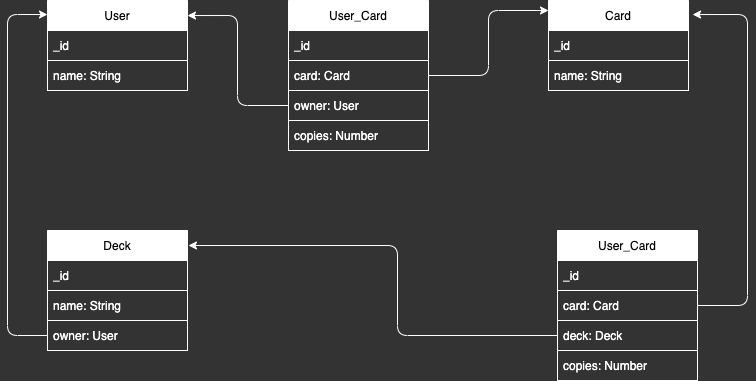

The diagram above was exported from draw.io. Its source (the exported page's mxGraphModel, read from the mxfile embedded in the PNG):
<mxGraphModel dx="805" dy="461" grid="1" gridSize="10" guides="1" tooltips="1" connect="1" arrows="1" fold="1" page="1" pageScale="1" pageWidth="850" pageHeight="1100" background="#333333" math="0" shadow="0">
  <root>
    <mxCell id="0" />
    <mxCell id="1" parent="0" />
    <mxCell id="2" value="User" style="swimlane;fontStyle=0;childLayout=stackLayout;horizontal=1;startSize=30;horizontalStack=0;resizeParent=1;resizeParentMax=0;resizeLast=0;collapsible=1;marginBottom=0;strokeColor=#FFFFFF;" parent="1" vertex="1">
      <mxGeometry x="60" y="80" width="140" height="90" as="geometry" />
    </mxCell>
    <mxCell id="3" value="_id" style="text;strokeColor=#FFFFFF;fillColor=none;align=left;verticalAlign=middle;spacingLeft=4;spacingRight=4;overflow=hidden;points=[[0,0.5],[1,0.5]];portConstraint=eastwest;rotatable=0;fontColor=#FFFFFF;" parent="2" vertex="1">
      <mxGeometry y="30" width="140" height="30" as="geometry" />
    </mxCell>
    <mxCell id="4" value="name: String" style="text;strokeColor=#FFFFFF;fillColor=none;align=left;verticalAlign=middle;spacingLeft=4;spacingRight=4;overflow=hidden;points=[[0,0.5],[1,0.5]];portConstraint=eastwest;rotatable=0;fontColor=#FFFFFF;" parent="2" vertex="1">
      <mxGeometry y="60" width="140" height="30" as="geometry" />
    </mxCell>
    <mxCell id="6" value="Card" style="swimlane;fontStyle=0;childLayout=stackLayout;horizontal=1;startSize=30;horizontalStack=0;resizeParent=1;resizeParentMax=0;resizeLast=0;collapsible=1;marginBottom=0;strokeColor=#FFFFFF;" parent="1" vertex="1">
      <mxGeometry x="561" y="80" width="140" height="90" as="geometry" />
    </mxCell>
    <mxCell id="7" value="_id" style="text;strokeColor=#FFFFFF;fillColor=none;align=left;verticalAlign=middle;spacingLeft=4;spacingRight=4;overflow=hidden;points=[[0,0.5],[1,0.5]];portConstraint=eastwest;rotatable=0;fontColor=#FFFFFF;" parent="6" vertex="1">
      <mxGeometry y="30" width="140" height="30" as="geometry" />
    </mxCell>
    <mxCell id="8" value="name: String" style="text;strokeColor=#FFFFFF;fillColor=none;align=left;verticalAlign=middle;spacingLeft=4;spacingRight=4;overflow=hidden;points=[[0,0.5],[1,0.5]];portConstraint=eastwest;rotatable=0;fontColor=#FFFFFF;" parent="6" vertex="1">
      <mxGeometry y="60" width="140" height="30" as="geometry" />
    </mxCell>
    <mxCell id="10" value="Deck" style="swimlane;fontStyle=0;childLayout=stackLayout;horizontal=1;startSize=30;horizontalStack=0;resizeParent=1;resizeParentMax=0;resizeLast=0;collapsible=1;marginBottom=0;strokeColor=#FFFFFF;" parent="1" vertex="1">
      <mxGeometry x="60" y="310" width="140" height="120" as="geometry" />
    </mxCell>
    <mxCell id="11" value="_id" style="text;strokeColor=#FFFFFF;fillColor=none;align=left;verticalAlign=middle;spacingLeft=4;spacingRight=4;overflow=hidden;points=[[0,0.5],[1,0.5]];portConstraint=eastwest;rotatable=0;fontColor=#FFFFFF;" parent="10" vertex="1">
      <mxGeometry y="30" width="140" height="30" as="geometry" />
    </mxCell>
    <mxCell id="12" value="name: String" style="text;strokeColor=#FFFFFF;fillColor=none;align=left;verticalAlign=middle;spacingLeft=4;spacingRight=4;overflow=hidden;points=[[0,0.5],[1,0.5]];portConstraint=eastwest;rotatable=0;fontColor=#FFFFFF;" parent="10" vertex="1">
      <mxGeometry y="60" width="140" height="30" as="geometry" />
    </mxCell>
    <mxCell id="13" value="owner: User" style="text;strokeColor=#FFFFFF;fillColor=none;align=left;verticalAlign=middle;spacingLeft=4;spacingRight=4;overflow=hidden;points=[[0,0.5],[1,0.5]];portConstraint=eastwest;rotatable=0;fontColor=#FFFFFF;" parent="10" vertex="1">
      <mxGeometry y="90" width="140" height="30" as="geometry" />
    </mxCell>
    <mxCell id="19" value="User_Card" style="swimlane;fontStyle=0;childLayout=stackLayout;horizontal=1;startSize=30;horizontalStack=0;resizeParent=1;resizeParentMax=0;resizeLast=0;collapsible=1;marginBottom=0;strokeColor=#FFFFFF;" parent="1" vertex="1">
      <mxGeometry x="301" y="80" width="140" height="150" as="geometry" />
    </mxCell>
    <mxCell id="20" value="_id" style="text;strokeColor=#FFFFFF;fillColor=none;align=left;verticalAlign=middle;spacingLeft=4;spacingRight=4;overflow=hidden;points=[[0,0.5],[1,0.5]];portConstraint=eastwest;rotatable=0;fontColor=#FFFFFF;" parent="19" vertex="1">
      <mxGeometry y="30" width="140" height="30" as="geometry" />
    </mxCell>
    <mxCell id="23" value="card: Card" style="text;strokeColor=#FFFFFF;fillColor=none;align=left;verticalAlign=middle;spacingLeft=4;spacingRight=4;overflow=hidden;points=[[0,0.5],[1,0.5]];portConstraint=eastwest;rotatable=0;fontColor=#FFFFFF;" parent="19" vertex="1">
      <mxGeometry y="60" width="140" height="30" as="geometry" />
    </mxCell>
    <mxCell id="21" value="owner: User" style="text;strokeColor=#FFFFFF;fillColor=none;align=left;verticalAlign=middle;spacingLeft=4;spacingRight=4;overflow=hidden;points=[[0,0.5],[1,0.5]];portConstraint=eastwest;rotatable=0;fontColor=#FFFFFF;" parent="19" vertex="1">
      <mxGeometry y="90" width="140" height="30" as="geometry" />
    </mxCell>
    <mxCell id="22" value="copies: Number" style="text;strokeColor=#FFFFFF;fillColor=none;align=left;verticalAlign=middle;spacingLeft=4;spacingRight=4;overflow=hidden;points=[[0,0.5],[1,0.5]];portConstraint=eastwest;rotatable=0;fontColor=#FFFFFF;" parent="19" vertex="1">
      <mxGeometry y="120" width="140" height="30" as="geometry" />
    </mxCell>
    <mxCell id="24" value="User_Card" style="swimlane;fontStyle=0;childLayout=stackLayout;horizontal=1;startSize=30;horizontalStack=0;resizeParent=1;resizeParentMax=0;resizeLast=0;collapsible=1;marginBottom=0;strokeColor=#FFFFFF;" parent="1" vertex="1">
      <mxGeometry x="570" y="310" width="140" height="150" as="geometry" />
    </mxCell>
    <mxCell id="25" value="_id" style="text;strokeColor=#FFFFFF;fillColor=none;align=left;verticalAlign=middle;spacingLeft=4;spacingRight=4;overflow=hidden;points=[[0,0.5],[1,0.5]];portConstraint=eastwest;rotatable=0;fontColor=#FFFFFF;" parent="24" vertex="1">
      <mxGeometry y="30" width="140" height="30" as="geometry" />
    </mxCell>
    <mxCell id="26" value="card: Card" style="text;strokeColor=#FFFFFF;fillColor=none;align=left;verticalAlign=middle;spacingLeft=4;spacingRight=4;overflow=hidden;points=[[0,0.5],[1,0.5]];portConstraint=eastwest;rotatable=0;fontColor=#FFFFFF;" parent="24" vertex="1">
      <mxGeometry y="60" width="140" height="30" as="geometry" />
    </mxCell>
    <mxCell id="27" value="deck: Deck" style="text;strokeColor=#FFFFFF;fillColor=none;align=left;verticalAlign=middle;spacingLeft=4;spacingRight=4;overflow=hidden;points=[[0,0.5],[1,0.5]];portConstraint=eastwest;rotatable=0;fontColor=#FFFFFF;" parent="24" vertex="1">
      <mxGeometry y="90" width="140" height="30" as="geometry" />
    </mxCell>
    <mxCell id="28" value="copies: Number" style="text;strokeColor=#FFFFFF;fillColor=none;align=left;verticalAlign=middle;spacingLeft=4;spacingRight=4;overflow=hidden;points=[[0,0.5],[1,0.5]];portConstraint=eastwest;rotatable=0;fontColor=#FFFFFF;" parent="24" vertex="1">
      <mxGeometry y="120" width="140" height="30" as="geometry" />
    </mxCell>
    <mxCell id="29" value="" style="endArrow=none;html=1;entryX=0;entryY=0.5;entryDx=0;entryDy=0;exitX=0;exitY=0.156;exitDx=0;exitDy=0;exitPerimeter=0;startArrow=classic;startFill=1;strokeColor=#FFFFFF;" parent="1" source="2" target="13" edge="1">
      <mxGeometry width="50" height="50" relative="1" as="geometry">
        <mxPoint x="340" y="270" as="sourcePoint" />
        <mxPoint x="390" y="220" as="targetPoint" />
        <Array as="points">
          <mxPoint x="20" y="94" />
          <mxPoint x="20" y="415" />
        </Array>
      </mxGeometry>
    </mxCell>
    <mxCell id="30" value="" style="endArrow=none;html=1;exitX=1;exitY=0.167;exitDx=0;exitDy=0;exitPerimeter=0;entryX=0;entryY=0.5;entryDx=0;entryDy=0;endFill=0;startArrow=classic;startFill=1;strokeColor=#FFFFFF;" parent="1" source="2" target="21" edge="1">
      <mxGeometry width="50" height="50" relative="1" as="geometry">
        <mxPoint x="340" y="270" as="sourcePoint" />
        <mxPoint x="390" y="220" as="targetPoint" />
        <Array as="points">
          <mxPoint x="250" y="95" />
          <mxPoint x="250" y="185" />
        </Array>
      </mxGeometry>
    </mxCell>
    <mxCell id="31" value="" style="endArrow=classic;html=1;entryX=0;entryY=0.111;entryDx=0;entryDy=0;entryPerimeter=0;exitX=1;exitY=0.5;exitDx=0;exitDy=0;startArrow=none;startFill=0;endFill=1;strokeColor=#FFFFFF;" parent="1" source="23" target="6" edge="1">
      <mxGeometry width="50" height="50" relative="1" as="geometry">
        <mxPoint x="311" y="270" as="sourcePoint" />
        <mxPoint x="361" y="220" as="targetPoint" />
        <Array as="points">
          <mxPoint x="501" y="155" />
          <mxPoint x="501" y="90" />
        </Array>
      </mxGeometry>
    </mxCell>
    <mxCell id="32" value="" style="endArrow=none;html=1;exitX=1.007;exitY=0.125;exitDx=0;exitDy=0;exitPerimeter=0;entryX=0;entryY=0.5;entryDx=0;entryDy=0;startArrow=classic;startFill=1;strokeColor=#FFFFFF;" parent="1" source="10" target="27" edge="1">
      <mxGeometry width="50" height="50" relative="1" as="geometry">
        <mxPoint x="340" y="270" as="sourcePoint" />
        <mxPoint x="390" y="220" as="targetPoint" />
        <Array as="points">
          <mxPoint x="410" y="325" />
          <mxPoint x="410" y="415" />
        </Array>
      </mxGeometry>
    </mxCell>
    <mxCell id="34" style="edgeStyle=none;html=1;exitX=1;exitY=0.5;exitDx=0;exitDy=0;entryX=1.029;entryY=0.156;entryDx=0;entryDy=0;entryPerimeter=0;strokeColor=#FFFFFF;" parent="1" source="26" target="6" edge="1">
      <mxGeometry relative="1" as="geometry">
        <Array as="points">
          <mxPoint x="760" y="385" />
          <mxPoint x="760" y="94" />
        </Array>
      </mxGeometry>
    </mxCell>
  </root>
</mxGraphModel>